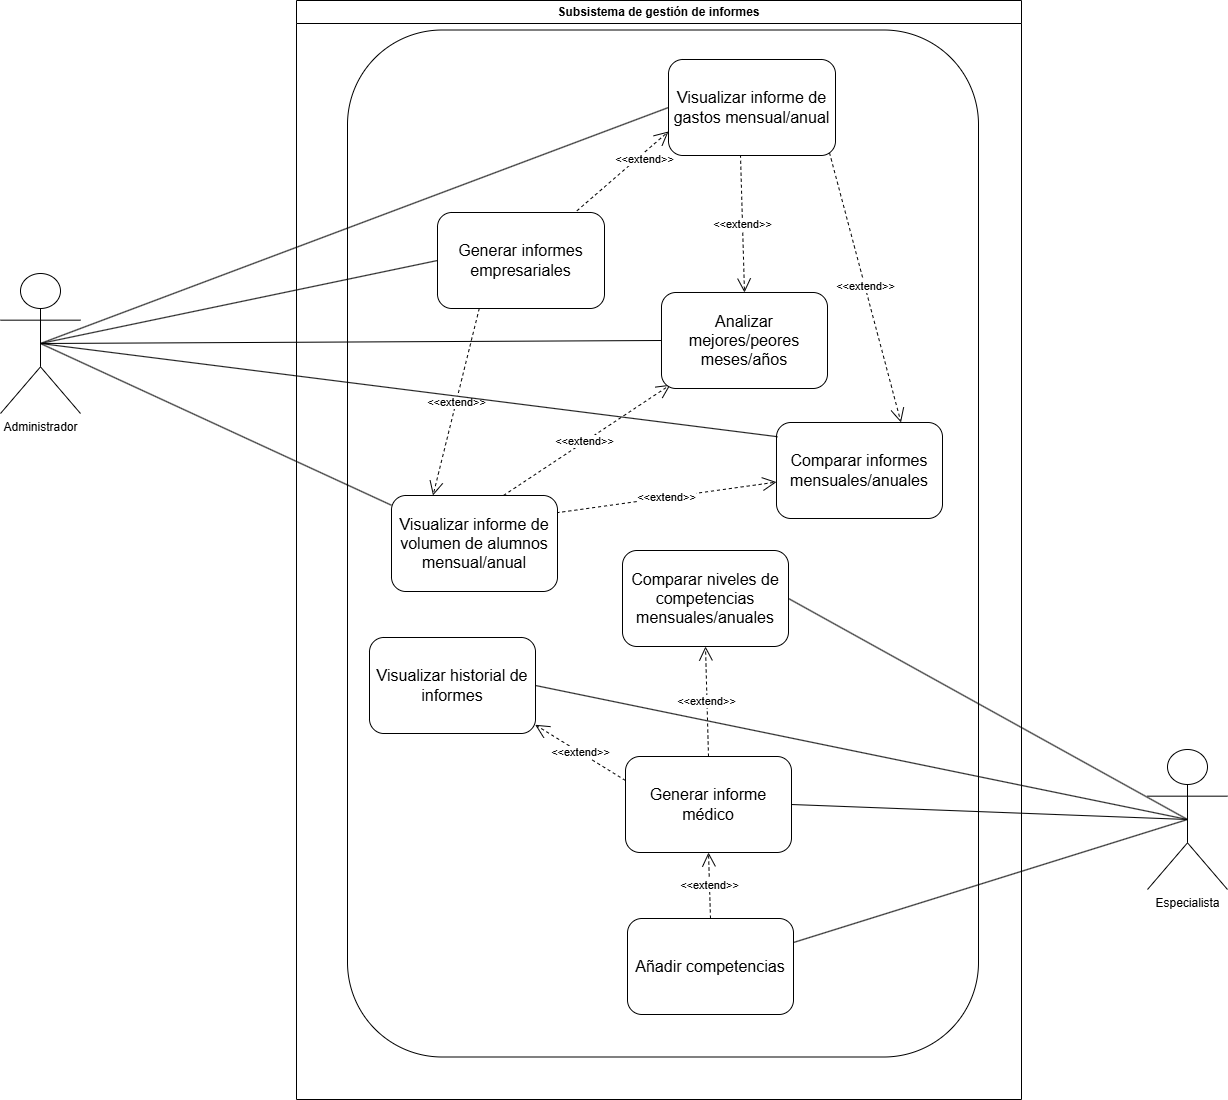

The diagram above was exported from draw.io. Its source (the exported page's mxGraphModel, read from the mxfile embedded in the PNG):
<mxGraphModel dx="2087" dy="469" grid="0" gridSize="10" guides="1" tooltips="1" connect="1" arrows="1" fold="1" page="0" pageScale="1" pageWidth="827" pageHeight="1169" math="0" shadow="0">
  <root>
    <mxCell id="0" />
    <mxCell id="1" parent="0" />
    <mxCell id="TnIsIknBUR10xgP76X7l-4" value="Administrador" style="shape=umlActor;verticalLabelPosition=bottom;verticalAlign=top;html=1;outlineConnect=0;fillColor=default;" parent="1" vertex="1">
      <mxGeometry x="-36" y="933" width="80" height="140" as="geometry" />
    </mxCell>
    <mxCell id="J1Vd39Z33fpFbMgVG2HR-1" value="Subsistema de gestión de informes" style="swimlane;whiteSpace=wrap;html=1;" parent="1" vertex="1">
      <mxGeometry x="260" y="660" width="725" height="1099" as="geometry" />
    </mxCell>
    <mxCell id="J1Vd39Z33fpFbMgVG2HR-2" value="" style="rounded=1;whiteSpace=wrap;html=1;" parent="J1Vd39Z33fpFbMgVG2HR-1" vertex="1">
      <mxGeometry x="51" y="29.5" width="631" height="1027" as="geometry" />
    </mxCell>
    <mxCell id="J1Vd39Z33fpFbMgVG2HR-10" value="&amp;lt;&amp;lt;extend&amp;gt;&amp;gt;" style="endArrow=open;endSize=12;dashed=1;html=1;rounded=0;exitX=0.808;exitY=0.023;exitDx=0;exitDy=0;exitPerimeter=0;entryX=0;entryY=0.75;entryDx=0;entryDy=0;" parent="J1Vd39Z33fpFbMgVG2HR-1" source="3RB8Te06VmyzDaTjEwez-9" target="3RB8Te06VmyzDaTjEwez-10" edge="1">
      <mxGeometry x="0.4201" y="-6" width="160" relative="1" as="geometry">
        <mxPoint x="255.0017856973991" y="184.10685329371927" as="sourcePoint" />
        <mxPoint x="303.4462483080101" y="135.73675620683798" as="targetPoint" />
        <mxPoint as="offset" />
      </mxGeometry>
    </mxCell>
    <mxCell id="J1Vd39Z33fpFbMgVG2HR-12" value="&amp;lt;&amp;lt;extend&amp;gt;&amp;gt;" style="endArrow=open;endSize=12;dashed=1;html=1;rounded=0;entryX=0.5;entryY=0;entryDx=0;entryDy=0;exitX=0.431;exitY=0.992;exitDx=0;exitDy=0;exitPerimeter=0;" parent="J1Vd39Z33fpFbMgVG2HR-1" source="3RB8Te06VmyzDaTjEwez-10" target="3RB8Te06VmyzDaTjEwez-8" edge="1">
      <mxGeometry width="160" relative="1" as="geometry">
        <mxPoint x="346.0410301946704" y="147.86021315063044" as="sourcePoint" />
        <mxPoint x="344.99299999999994" y="251.288" as="targetPoint" />
      </mxGeometry>
    </mxCell>
    <mxCell id="J1Vd39Z33fpFbMgVG2HR-23" value="&amp;lt;&amp;lt;extend&amp;gt;&amp;gt;" style="endArrow=open;endSize=12;dashed=1;html=1;rounded=0;exitX=0.964;exitY=0.971;exitDx=0;exitDy=0;entryX=0.75;entryY=0;entryDx=0;entryDy=0;exitPerimeter=0;" parent="J1Vd39Z33fpFbMgVG2HR-1" source="3RB8Te06VmyzDaTjEwez-10" target="3RB8Te06VmyzDaTjEwez-4" edge="1">
      <mxGeometry x="-0.0017" width="160" relative="1" as="geometry">
        <mxPoint x="426" y="96" as="sourcePoint" />
        <mxPoint x="467.8217672383439" y="318.00215493969154" as="targetPoint" />
        <mxPoint as="offset" />
      </mxGeometry>
    </mxCell>
    <mxCell id="J1Vd39Z33fpFbMgVG2HR-26" value="&amp;lt;&amp;lt;extend&amp;gt;&amp;gt;" style="endArrow=open;endSize=12;dashed=1;html=1;rounded=0;exitX=0.25;exitY=1;exitDx=0;exitDy=0;entryX=0.25;entryY=0;entryDx=0;entryDy=0;" parent="J1Vd39Z33fpFbMgVG2HR-1" source="3RB8Te06VmyzDaTjEwez-9" target="3RB8Te06VmyzDaTjEwez-3" edge="1">
      <mxGeometry width="160" relative="1" as="geometry">
        <mxPoint x="174.93499999999995" y="268.2159999999999" as="sourcePoint" />
        <mxPoint x="148" y="410" as="targetPoint" />
      </mxGeometry>
    </mxCell>
    <mxCell id="J1Vd39Z33fpFbMgVG2HR-27" value="&amp;lt;&amp;lt;extend&amp;gt;&amp;gt;" style="endArrow=open;endSize=12;dashed=1;html=1;rounded=0;exitX=0.645;exitY=0.034;exitDx=0;exitDy=0;entryX=0.054;entryY=0.961;entryDx=0;entryDy=0;exitPerimeter=0;entryPerimeter=0;" parent="J1Vd39Z33fpFbMgVG2HR-1" source="3RB8Te06VmyzDaTjEwez-3" target="3RB8Te06VmyzDaTjEwez-8" edge="1">
      <mxGeometry width="160" relative="1" as="geometry">
        <mxPoint x="202.0017856974091" y="425.1068532937122" as="sourcePoint" />
        <mxPoint x="283.9982143026009" y="337.89314670628073" as="targetPoint" />
      </mxGeometry>
    </mxCell>
    <mxCell id="J1Vd39Z33fpFbMgVG2HR-28" value="&amp;lt;&amp;lt;extend&amp;gt;&amp;gt;" style="endArrow=open;endSize=12;dashed=1;html=1;rounded=0;exitX=0.994;exitY=0.18;exitDx=0;exitDy=0;exitPerimeter=0;" parent="J1Vd39Z33fpFbMgVG2HR-1" source="3RB8Te06VmyzDaTjEwez-3" target="3RB8Te06VmyzDaTjEwez-4" edge="1">
      <mxGeometry width="160" relative="1" as="geometry">
        <mxPoint x="224" y="462" as="sourcePoint" />
        <mxPoint x="294" y="348" as="targetPoint" />
      </mxGeometry>
    </mxCell>
    <mxCell id="3RB8Te06VmyzDaTjEwez-3" value="&lt;font style=&quot;font-size: 16px;&quot;&gt;Visualizar informe de volumen de alumnos mensual/anual&lt;/font&gt;" style="rounded=1;whiteSpace=wrap;html=1;" vertex="1" parent="J1Vd39Z33fpFbMgVG2HR-1">
      <mxGeometry x="95" y="495" width="166" height="96" as="geometry" />
    </mxCell>
    <mxCell id="3RB8Te06VmyzDaTjEwez-4" value="&lt;font style=&quot;font-size: 16px;&quot;&gt;Comparar informes mensuales/anuales&lt;/font&gt;" style="rounded=1;whiteSpace=wrap;html=1;" vertex="1" parent="J1Vd39Z33fpFbMgVG2HR-1">
      <mxGeometry x="480" y="422" width="166" height="96" as="geometry" />
    </mxCell>
    <mxCell id="3RB8Te06VmyzDaTjEwez-8" value="&lt;font style=&quot;font-size: 16px;&quot;&gt;Analizar mejores/peores meses/años&lt;/font&gt;" style="rounded=1;whiteSpace=wrap;html=1;" vertex="1" parent="J1Vd39Z33fpFbMgVG2HR-1">
      <mxGeometry x="365" y="292" width="166" height="96" as="geometry" />
    </mxCell>
    <mxCell id="3RB8Te06VmyzDaTjEwez-9" value="&lt;font style=&quot;font-size: 16px;&quot;&gt;Generar informes empresariales&lt;/font&gt;" style="rounded=1;whiteSpace=wrap;html=1;" vertex="1" parent="J1Vd39Z33fpFbMgVG2HR-1">
      <mxGeometry x="141" y="212" width="167" height="96" as="geometry" />
    </mxCell>
    <mxCell id="3RB8Te06VmyzDaTjEwez-10" value="&lt;font style=&quot;font-size: 16px;&quot;&gt;Visualizar informe de gastos mensual/anual&lt;/font&gt;" style="rounded=1;whiteSpace=wrap;html=1;" vertex="1" parent="J1Vd39Z33fpFbMgVG2HR-1">
      <mxGeometry x="372" y="59" width="167" height="96" as="geometry" />
    </mxCell>
    <mxCell id="3RB8Te06VmyzDaTjEwez-11" value="&lt;font style=&quot;font-size: 16px;&quot;&gt;Generar informe médico&lt;/font&gt;" style="rounded=1;whiteSpace=wrap;html=1;" vertex="1" parent="J1Vd39Z33fpFbMgVG2HR-1">
      <mxGeometry x="329" y="756" width="166" height="96" as="geometry" />
    </mxCell>
    <mxCell id="3RB8Te06VmyzDaTjEwez-13" value="&lt;font style=&quot;font-size: 16px;&quot;&gt;Añadir competencias&lt;/font&gt;" style="rounded=1;whiteSpace=wrap;html=1;" vertex="1" parent="J1Vd39Z33fpFbMgVG2HR-1">
      <mxGeometry x="331" y="918" width="166" height="96" as="geometry" />
    </mxCell>
    <mxCell id="3RB8Te06VmyzDaTjEwez-15" value="&amp;lt;&amp;lt;extend&amp;gt;&amp;gt;" style="endArrow=open;endSize=12;dashed=1;html=1;rounded=0;exitX=0.5;exitY=0;exitDx=0;exitDy=0;entryX=0.5;entryY=1;entryDx=0;entryDy=0;" edge="1" parent="J1Vd39Z33fpFbMgVG2HR-1" source="3RB8Te06VmyzDaTjEwez-13" target="3RB8Te06VmyzDaTjEwez-11">
      <mxGeometry width="160" relative="1" as="geometry">
        <mxPoint x="276" y="473" as="sourcePoint" />
        <mxPoint x="479" y="461" as="targetPoint" />
      </mxGeometry>
    </mxCell>
    <mxCell id="3RB8Te06VmyzDaTjEwez-16" value="&lt;font style=&quot;font-size: 16px;&quot;&gt;Comparar niveles de competencias mensuales/anuales&lt;/font&gt;" style="rounded=1;whiteSpace=wrap;html=1;" vertex="1" parent="J1Vd39Z33fpFbMgVG2HR-1">
      <mxGeometry x="326" y="550" width="166" height="96" as="geometry" />
    </mxCell>
    <mxCell id="3RB8Te06VmyzDaTjEwez-19" value="&amp;lt;&amp;lt;extend&amp;gt;&amp;gt;" style="endArrow=open;endSize=12;dashed=1;html=1;rounded=0;exitX=0.5;exitY=0;exitDx=0;exitDy=0;entryX=0.5;entryY=1;entryDx=0;entryDy=0;" edge="1" parent="J1Vd39Z33fpFbMgVG2HR-1" source="3RB8Te06VmyzDaTjEwez-11" target="3RB8Te06VmyzDaTjEwez-16">
      <mxGeometry width="160" relative="1" as="geometry">
        <mxPoint x="401" y="963" as="sourcePoint" />
        <mxPoint x="141" y="726" as="targetPoint" />
      </mxGeometry>
    </mxCell>
    <mxCell id="3RB8Te06VmyzDaTjEwez-20" value="&lt;font style=&quot;font-size: 16px;&quot;&gt;Visualizar historial de informes&lt;/font&gt;" style="rounded=1;whiteSpace=wrap;html=1;" vertex="1" parent="J1Vd39Z33fpFbMgVG2HR-1">
      <mxGeometry x="73" y="637" width="166" height="96" as="geometry" />
    </mxCell>
    <mxCell id="3RB8Te06VmyzDaTjEwez-22" value="&amp;lt;&amp;lt;extend&amp;gt;&amp;gt;" style="endArrow=open;endSize=12;dashed=1;html=1;rounded=0;exitX=0;exitY=0.25;exitDx=0;exitDy=0;entryX=0.998;entryY=0.909;entryDx=0;entryDy=0;entryPerimeter=0;" edge="1" parent="J1Vd39Z33fpFbMgVG2HR-1" source="3RB8Te06VmyzDaTjEwez-11" target="3RB8Te06VmyzDaTjEwez-20">
      <mxGeometry width="160" relative="1" as="geometry">
        <mxPoint x="538" y="825" as="sourcePoint" />
        <mxPoint x="538" y="733" as="targetPoint" />
      </mxGeometry>
    </mxCell>
    <mxCell id="J1Vd39Z33fpFbMgVG2HR-6" value="" style="endArrow=none;html=1;rounded=0;entryX=0;entryY=0.5;entryDx=0;entryDy=0;exitX=0.5;exitY=0.5;exitDx=0;exitDy=0;exitPerimeter=0;" parent="1" source="TnIsIknBUR10xgP76X7l-4" target="3RB8Te06VmyzDaTjEwez-9" edge="1">
      <mxGeometry width="50" height="50" relative="1" as="geometry">
        <mxPoint x="387" y="905" as="sourcePoint" />
        <mxPoint x="388" y="881" as="targetPoint" />
      </mxGeometry>
    </mxCell>
    <mxCell id="J1Vd39Z33fpFbMgVG2HR-13" value="" style="endArrow=none;html=1;rounded=0;entryX=0;entryY=0.5;entryDx=0;entryDy=0;exitX=0.5;exitY=0.5;exitDx=0;exitDy=0;exitPerimeter=0;" parent="1" source="TnIsIknBUR10xgP76X7l-4" target="3RB8Te06VmyzDaTjEwez-10" edge="1">
      <mxGeometry width="50" height="50" relative="1" as="geometry">
        <mxPoint x="19" y="999" as="sourcePoint" />
        <mxPoint x="537" y="756" as="targetPoint" />
      </mxGeometry>
    </mxCell>
    <mxCell id="J1Vd39Z33fpFbMgVG2HR-14" value="" style="endArrow=none;html=1;rounded=0;entryX=0;entryY=0.5;entryDx=0;entryDy=0;exitX=0.5;exitY=0.5;exitDx=0;exitDy=0;exitPerimeter=0;" parent="1" source="TnIsIknBUR10xgP76X7l-4" target="3RB8Te06VmyzDaTjEwez-8" edge="1">
      <mxGeometry width="50" height="50" relative="1" as="geometry">
        <mxPoint x="12" y="990" as="sourcePoint" />
        <mxPoint x="522" y="961" as="targetPoint" />
      </mxGeometry>
    </mxCell>
    <mxCell id="J1Vd39Z33fpFbMgVG2HR-24" value="" style="endArrow=none;html=1;rounded=0;entryX=0.006;entryY=0.148;entryDx=0;entryDy=0;exitX=0.5;exitY=0.5;exitDx=0;exitDy=0;exitPerimeter=0;entryPerimeter=0;" parent="1" source="TnIsIknBUR10xgP76X7l-4" target="3RB8Te06VmyzDaTjEwez-4" edge="1">
      <mxGeometry width="50" height="50" relative="1" as="geometry">
        <mxPoint x="19" y="999" as="sourcePoint" />
        <mxPoint x="654" y="1030" as="targetPoint" />
        <Array as="points" />
      </mxGeometry>
    </mxCell>
    <mxCell id="3RB8Te06VmyzDaTjEwez-1" value="Especialista" style="shape=umlActor;verticalLabelPosition=bottom;verticalAlign=top;html=1;outlineConnect=0;fillColor=default;" vertex="1" parent="1">
      <mxGeometry x="1111" y="1409" width="80" height="140" as="geometry" />
    </mxCell>
    <mxCell id="3RB8Te06VmyzDaTjEwez-5" value="" style="endArrow=none;html=1;rounded=0;exitX=0.5;exitY=0.5;exitDx=0;exitDy=0;exitPerimeter=0;" edge="1" parent="1" source="TnIsIknBUR10xgP76X7l-4" target="3RB8Te06VmyzDaTjEwez-3">
      <mxGeometry width="50" height="50" relative="1" as="geometry">
        <mxPoint x="14" y="1013" as="sourcePoint" />
        <mxPoint x="648" y="1042" as="targetPoint" />
        <Array as="points" />
      </mxGeometry>
    </mxCell>
    <mxCell id="3RB8Te06VmyzDaTjEwez-12" value="" style="endArrow=none;html=1;rounded=0;entryX=0.5;entryY=0.5;entryDx=0;entryDy=0;entryPerimeter=0;exitX=1;exitY=0.5;exitDx=0;exitDy=0;" edge="1" parent="1" source="3RB8Te06VmyzDaTjEwez-11" target="3RB8Te06VmyzDaTjEwez-1">
      <mxGeometry width="50" height="50" relative="1" as="geometry">
        <mxPoint x="555" y="1130" as="sourcePoint" />
        <mxPoint x="605" y="1080" as="targetPoint" />
      </mxGeometry>
    </mxCell>
    <mxCell id="3RB8Te06VmyzDaTjEwez-14" value="" style="endArrow=none;html=1;rounded=0;entryX=0.5;entryY=0.5;entryDx=0;entryDy=0;entryPerimeter=0;exitX=1;exitY=0.25;exitDx=0;exitDy=0;" edge="1" parent="1" source="3RB8Te06VmyzDaTjEwez-13" target="3RB8Te06VmyzDaTjEwez-1">
      <mxGeometry width="50" height="50" relative="1" as="geometry">
        <mxPoint x="574" y="1316" as="sourcePoint" />
        <mxPoint x="1127" y="1288" as="targetPoint" />
      </mxGeometry>
    </mxCell>
    <mxCell id="3RB8Te06VmyzDaTjEwez-17" value="" style="endArrow=none;html=1;rounded=0;entryX=0.5;entryY=0.5;entryDx=0;entryDy=0;entryPerimeter=0;exitX=1;exitY=0.5;exitDx=0;exitDy=0;" edge="1" parent="1" source="3RB8Te06VmyzDaTjEwez-16" target="3RB8Te06VmyzDaTjEwez-1">
      <mxGeometry width="50" height="50" relative="1" as="geometry">
        <mxPoint x="825" y="1480" as="sourcePoint" />
        <mxPoint x="1161" y="1489" as="targetPoint" />
      </mxGeometry>
    </mxCell>
    <mxCell id="3RB8Te06VmyzDaTjEwez-21" value="" style="endArrow=none;html=1;rounded=0;entryX=0.5;entryY=0.5;entryDx=0;entryDy=0;entryPerimeter=0;exitX=1;exitY=0.5;exitDx=0;exitDy=0;" edge="1" parent="1" source="3RB8Te06VmyzDaTjEwez-20" target="3RB8Te06VmyzDaTjEwez-1">
      <mxGeometry width="50" height="50" relative="1" as="geometry">
        <mxPoint x="881" y="1345" as="sourcePoint" />
        <mxPoint x="1161" y="1489" as="targetPoint" />
      </mxGeometry>
    </mxCell>
  </root>
</mxGraphModel>